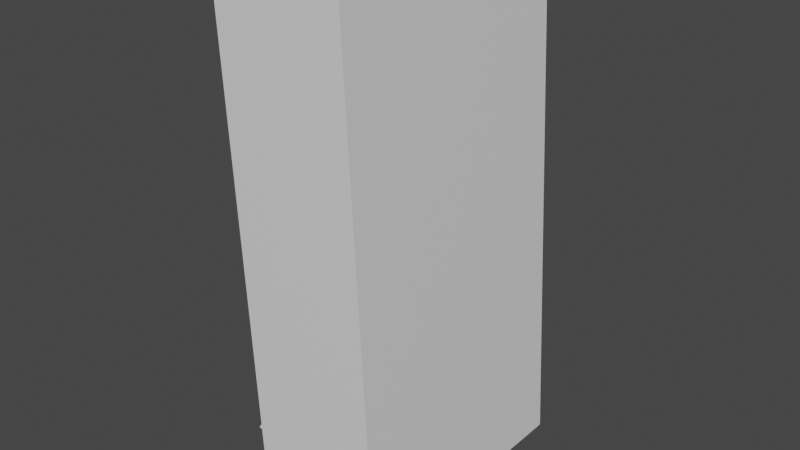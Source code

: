 # Source: 001_load_mesh.blend  (saved by Blender 2.83.18; exported with 4.5.12 LTS)
import bpy
from mathutils import Matrix  # noqa: F401  (used for matrix-valued properties, if any)

bpy.ops.wm.read_factory_settings(use_empty=True)
scene = bpy.context.scene
scene.name = 'Scene'

# ---- collections
col_collection = bpy.data.collections.new('Collection'); scene.collection.children.link(col_collection)
col_debug = bpy.data.collections.new('debug'); scene.collection.children.link(col_debug)

# ---- materials (node trees are filled in below, after node groups)
mat_material = bpy.data.materials.new('Material')
mat_material.alpha_threshold = 0.0
mat_material.use_transparent_shadow = False
mat_material.line_color = (0.0, 0.0, 0.0, 1.0)

# ---- material node trees
mat_material.use_nodes = True; mat_material.node_tree.nodes.clear()
_N = mat_material.node_tree.nodes; _L = mat_material.node_tree.links
n0 = _N.new('ShaderNodeOutputMaterial'); n0.name = 'Material Output'; n0.location = (300, 300)
n1 = _N.new('ShaderNodeBsdfPrincipled'); n1.name = 'Principled BSDF'; n1.location = (10, 300)
n1.distribution = 'GGX'
n1.subsurface_method = 'BURLEY'
n1.inputs[2].default_value = 0.4
n1.inputs[3].default_value = 1.45
n1.inputs[27].default_value = (0.0, 0.0, 0.0, 1.0)
n1.inputs[28].default_value = 1.0
_L.new(n1.outputs[0], n0.inputs[0])
n0.is_active_output = True

# ---- world
world_world = bpy.data.worlds.new('World'); scene.world = world_world
world_world.use_nodes = True; world_world.node_tree.nodes.clear()
_N = world_world.node_tree.nodes; _L = world_world.node_tree.links
n0 = _N.new('ShaderNodeOutputWorld'); n0.name = 'World Output'; n0.location = (300, 300)
n1 = _N.new('ShaderNodeBackground'); n1.name = 'Background'; n1.location = (10, 300)
n1.inputs[0].default_value = (0.05088, 0.05088, 0.05088, 1.0)
_L.new(n1.outputs[0], n0.inputs[0])
n0.is_active_output = True
world_world.color = (0.05088, 0.05088, 0.05088)
world_world.use_sun_shadow = False
world_world.sun_shadow_jitter_overblur = 0.0

# ---- meshes
me_cube = bpy.data.meshes.new('Cube')
me_cube.from_pydata([(8.271, 4.136, 2.068), (8.271, 4.136, -2.068), (8.271, -4.136, 2.068), (8.271, -4.136, -2.068), (-8.271, 4.136, 2.068), (-8.271, 4.136, -2.068), (-8.271, -4.136, 2.068), (-8.271, -4.136, -2.068)], [], [(0, 4, 6, 2), (3, 2, 6, 7), (7, 6, 4, 5), (5, 1, 3, 7), (1, 0, 2, 3), (5, 4, 0, 1)])
_uv = me_cube.uv_layers.new(name='UVMap')
_uv.uv.foreach_set('vector', [0.625, 0.5, 0.875, 0.5, 0.875, 0.75, 0.625, 0.75, 0.375, 0.75, 0.625, 0.75, 0.625, 1.0, 0.375, 1.0, 0.375, 0.0, 0.625, 0.0, 0.625, 0.25, 0.375, 0.25, 0.125, 0.5, 0.375, 0.5, 0.375, 0.75, 0.125, 0.75, 0.375, 0.5, 0.625, 0.5, 0.625, 0.75, 0.375, 0.75, 0.375, 0.25, 0.625, 0.25, 0.625, 0.5, 0.375, 0.5])
me_cube.materials.append(mat_material)
me_cube.use_remesh_preserve_volume = False
me_cube.use_remesh_preserve_attributes = False
me_cube.use_mirror_vertex_groups = False
me_cube.update()
me_cube_001 = bpy.data.meshes.new('Cube.001')
me_cube_001.from_pydata([(-0.075, -0.075, -0.075), (-0.075, -0.075, 0.075), (-0.075, 0.075, -0.075), (-0.075, 0.075, 0.075), (0.075, -0.075, -0.075), (0.075, -0.075, 0.075), (0.075, 0.075, -0.075), (0.075, 0.075, 0.075)], [], [(0, 1, 3, 2), (2, 3, 7, 6), (6, 7, 5, 4), (4, 5, 1, 0), (2, 6, 4, 0), (7, 3, 1, 5)])
_uv = me_cube_001.uv_layers.new(name='UVMap')
_uv.uv.foreach_set('vector', [0.375, 0.0, 0.625, 0.0, 0.625, 0.25, 0.375, 0.25, 0.375, 0.25, 0.625, 0.25, 0.625, 0.5, 0.375, 0.5, 0.375, 0.5, 0.625, 0.5, 0.625, 0.75, 0.375, 0.75, 0.375, 0.75, 0.625, 0.75, 0.625, 1.0, 0.375, 1.0, 0.125, 0.5, 0.375, 0.5, 0.375, 0.75, 0.125, 0.75, 0.625, 0.5, 0.875, 0.5, 0.875, 0.75, 0.625, 0.75])
me_cube_001.use_remesh_fix_poles = True
me_cube_001.use_remesh_preserve_attributes = False
me_cube_001.use_mirror_vertex_groups = False
me_cube_001.update()
me_cube_002 = bpy.data.meshes.new('Cube.002')
me_cube_002.from_pydata([(-0.075, -0.075, -0.075), (-0.075, -0.075, 0.075), (-0.075, 0.075, -0.075), (-0.075, 0.075, 0.075), (0.075, -0.075, -0.075), (0.075, -0.075, 0.075), (0.075, 0.075, -0.075), (0.075, 0.075, 0.075)], [], [(0, 1, 3, 2), (2, 3, 7, 6), (6, 7, 5, 4), (4, 5, 1, 0), (2, 6, 4, 0), (7, 3, 1, 5)])
_uv = me_cube_002.uv_layers.new(name='UVMap')
_uv.uv.foreach_set('vector', [0.375, 0.0, 0.625, 0.0, 0.625, 0.25, 0.375, 0.25, 0.375, 0.25, 0.625, 0.25, 0.625, 0.5, 0.375, 0.5, 0.375, 0.5, 0.625, 0.5, 0.625, 0.75, 0.375, 0.75, 0.375, 0.75, 0.625, 0.75, 0.625, 1.0, 0.375, 1.0, 0.125, 0.5, 0.375, 0.5, 0.375, 0.75, 0.125, 0.75, 0.625, 0.5, 0.875, 0.5, 0.875, 0.75, 0.625, 0.75])
me_cube_002.use_remesh_fix_poles = True
me_cube_002.use_remesh_preserve_attributes = False
me_cube_002.use_mirror_vertex_groups = False
me_cube_002.update()
me_cube_003 = bpy.data.meshes.new('Cube.003')
me_cube_003.from_pydata([(-0.075, -0.075, -0.075), (-0.075, -0.075, 0.075), (-0.075, 0.075, -0.075), (-0.075, 0.075, 0.075), (0.075, -0.075, -0.075), (0.075, -0.075, 0.075), (0.075, 0.075, -0.075), (0.075, 0.075, 0.075)], [], [(0, 1, 3, 2), (2, 3, 7, 6), (6, 7, 5, 4), (4, 5, 1, 0), (2, 6, 4, 0), (7, 3, 1, 5)])
_uv = me_cube_003.uv_layers.new(name='UVMap')
_uv.uv.foreach_set('vector', [0.375, 0.0, 0.625, 0.0, 0.625, 0.25, 0.375, 0.25, 0.375, 0.25, 0.625, 0.25, 0.625, 0.5, 0.375, 0.5, 0.375, 0.5, 0.625, 0.5, 0.625, 0.75, 0.375, 0.75, 0.375, 0.75, 0.625, 0.75, 0.625, 1.0, 0.375, 1.0, 0.125, 0.5, 0.375, 0.5, 0.375, 0.75, 0.125, 0.75, 0.625, 0.5, 0.875, 0.5, 0.875, 0.75, 0.625, 0.75])
me_cube_003.use_remesh_fix_poles = True
me_cube_003.use_remesh_preserve_attributes = False
me_cube_003.use_mirror_vertex_groups = False
me_cube_003.update()
me_cube_004 = bpy.data.meshes.new('Cube.004')
me_cube_004.from_pydata([(-0.075, -0.075, -0.075), (-0.075, -0.075, 0.075), (-0.075, 0.075, -0.075), (-0.075, 0.075, 0.075), (0.075, -0.075, -0.075), (0.075, -0.075, 0.075), (0.075, 0.075, -0.075), (0.075, 0.075, 0.075)], [], [(0, 1, 3, 2), (2, 3, 7, 6), (6, 7, 5, 4), (4, 5, 1, 0), (2, 6, 4, 0), (7, 3, 1, 5)])
_uv = me_cube_004.uv_layers.new(name='UVMap')
_uv.uv.foreach_set('vector', [0.375, 0.0, 0.625, 0.0, 0.625, 0.25, 0.375, 0.25, 0.375, 0.25, 0.625, 0.25, 0.625, 0.5, 0.375, 0.5, 0.375, 0.5, 0.625, 0.5, 0.625, 0.75, 0.375, 0.75, 0.375, 0.75, 0.625, 0.75, 0.625, 1.0, 0.375, 1.0, 0.125, 0.5, 0.375, 0.5, 0.375, 0.75, 0.125, 0.75, 0.625, 0.5, 0.875, 0.5, 0.875, 0.75, 0.625, 0.75])
me_cube_004.use_remesh_fix_poles = True
me_cube_004.use_remesh_preserve_attributes = False
me_cube_004.use_mirror_vertex_groups = False
me_cube_004.update()
me_cube_005 = bpy.data.meshes.new('Cube.005')
me_cube_005.from_pydata([(-0.075, -0.075, -0.075), (-0.075, -0.075, 0.075), (-0.075, 0.075, -0.075), (-0.075, 0.075, 0.075), (0.075, -0.075, -0.075), (0.075, -0.075, 0.075), (0.075, 0.075, -0.075), (0.075, 0.075, 0.075)], [], [(0, 1, 3, 2), (2, 3, 7, 6), (6, 7, 5, 4), (4, 5, 1, 0), (2, 6, 4, 0), (7, 3, 1, 5)])
_uv = me_cube_005.uv_layers.new(name='UVMap')
_uv.uv.foreach_set('vector', [0.375, 0.0, 0.625, 0.0, 0.625, 0.25, 0.375, 0.25, 0.375, 0.25, 0.625, 0.25, 0.625, 0.5, 0.375, 0.5, 0.375, 0.5, 0.625, 0.5, 0.625, 0.75, 0.375, 0.75, 0.375, 0.75, 0.625, 0.75, 0.625, 1.0, 0.375, 1.0, 0.125, 0.5, 0.375, 0.5, 0.375, 0.75, 0.125, 0.75, 0.625, 0.5, 0.875, 0.5, 0.875, 0.75, 0.625, 0.75])
me_cube_005.use_remesh_fix_poles = True
me_cube_005.use_remesh_preserve_attributes = False
me_cube_005.use_mirror_vertex_groups = False
me_cube_005.update()
me_cube_006 = bpy.data.meshes.new('Cube.006')
me_cube_006.from_pydata([(-0.075, -0.075, -0.075), (-0.075, -0.075, 0.075), (-0.075, 0.075, -0.075), (-0.075, 0.075, 0.075), (0.075, -0.075, -0.075), (0.075, -0.075, 0.075), (0.075, 0.075, -0.075), (0.075, 0.075, 0.075)], [], [(0, 1, 3, 2), (2, 3, 7, 6), (6, 7, 5, 4), (4, 5, 1, 0), (2, 6, 4, 0), (7, 3, 1, 5)])
_uv = me_cube_006.uv_layers.new(name='UVMap')
_uv.uv.foreach_set('vector', [0.375, 0.0, 0.625, 0.0, 0.625, 0.25, 0.375, 0.25, 0.375, 0.25, 0.625, 0.25, 0.625, 0.5, 0.375, 0.5, 0.375, 0.5, 0.625, 0.5, 0.625, 0.75, 0.375, 0.75, 0.375, 0.75, 0.625, 0.75, 0.625, 1.0, 0.375, 1.0, 0.125, 0.5, 0.375, 0.5, 0.375, 0.75, 0.125, 0.75, 0.625, 0.5, 0.875, 0.5, 0.875, 0.75, 0.625, 0.75])
me_cube_006.use_remesh_fix_poles = True
me_cube_006.use_remesh_preserve_attributes = False
me_cube_006.use_mirror_vertex_groups = False
me_cube_006.update()
me_cube_007 = bpy.data.meshes.new('Cube.007')
me_cube_007.from_pydata([(-0.075, -0.075, -0.075), (-0.075, -0.075, 0.075), (-0.075, 0.075, -0.075), (-0.075, 0.075, 0.075), (0.075, -0.075, -0.075), (0.075, -0.075, 0.075), (0.075, 0.075, -0.075), (0.075, 0.075, 0.075)], [], [(0, 1, 3, 2), (2, 3, 7, 6), (6, 7, 5, 4), (4, 5, 1, 0), (2, 6, 4, 0), (7, 3, 1, 5)])
_uv = me_cube_007.uv_layers.new(name='UVMap')
_uv.uv.foreach_set('vector', [0.375, 0.0, 0.625, 0.0, 0.625, 0.25, 0.375, 0.25, 0.375, 0.25, 0.625, 0.25, 0.625, 0.5, 0.375, 0.5, 0.375, 0.5, 0.625, 0.5, 0.625, 0.75, 0.375, 0.75, 0.375, 0.75, 0.625, 0.75, 0.625, 1.0, 0.375, 1.0, 0.125, 0.5, 0.375, 0.5, 0.375, 0.75, 0.125, 0.75, 0.625, 0.5, 0.875, 0.5, 0.875, 0.75, 0.625, 0.75])
me_cube_007.use_remesh_fix_poles = True
me_cube_007.use_remesh_preserve_attributes = False
me_cube_007.use_mirror_vertex_groups = False
me_cube_007.update()
me_cube_008 = bpy.data.meshes.new('Cube.008')
me_cube_008.from_pydata([(-0.075, -0.075, -0.075), (-0.075, -0.075, 0.075), (-0.075, 0.075, -0.075), (-0.075, 0.075, 0.075), (0.075, -0.075, -0.075), (0.075, -0.075, 0.075), (0.075, 0.075, -0.075), (0.075, 0.075, 0.075)], [], [(0, 1, 3, 2), (2, 3, 7, 6), (6, 7, 5, 4), (4, 5, 1, 0), (2, 6, 4, 0), (7, 3, 1, 5)])
_uv = me_cube_008.uv_layers.new(name='UVMap')
_uv.uv.foreach_set('vector', [0.375, 0.0, 0.625, 0.0, 0.625, 0.25, 0.375, 0.25, 0.375, 0.25, 0.625, 0.25, 0.625, 0.5, 0.375, 0.5, 0.375, 0.5, 0.625, 0.5, 0.625, 0.75, 0.375, 0.75, 0.375, 0.75, 0.625, 0.75, 0.625, 1.0, 0.375, 1.0, 0.125, 0.5, 0.375, 0.5, 0.375, 0.75, 0.125, 0.75, 0.625, 0.5, 0.875, 0.5, 0.875, 0.75, 0.625, 0.75])
me_cube_008.use_remesh_fix_poles = True
me_cube_008.use_remesh_preserve_attributes = False
me_cube_008.use_mirror_vertex_groups = False
me_cube_008.update()

# ---- objects
ob_cube = bpy.data.objects.new('Cube', me_cube)
ob_debug_0 = bpy.data.objects.new('debug_0', me_cube_001)
ob_debug_1 = bpy.data.objects.new('debug_1', me_cube_002)
ob_debug_2 = bpy.data.objects.new('debug_2', me_cube_003)
ob_debug_3 = bpy.data.objects.new('debug_3', me_cube_004)
ob_debug_4 = bpy.data.objects.new('debug_4', me_cube_005)
ob_debug_5 = bpy.data.objects.new('debug_5', me_cube_006)
ob_debug_6 = bpy.data.objects.new('debug_6', me_cube_007)
ob_debug_7 = bpy.data.objects.new('debug_7', me_cube_008)

# ---- transforms, parenting, visibility, modifiers, constraints
ob_cube.location = (4.0, 4.0, 4.0)
ob_cube.rotation_euler = (0.0, -1.623, 0.0)
ob_cube.scale = (1.96, 1.96, 1.96)
ob_cube.lock_rotations_4d = False
ob_cube.empty_display_type = 'ARROWS'
ob_cube.lineart.crease_threshold = 0.0
ob_debug_0.location = (1.219, 8.79, 14.8)
ob_debug_0.lineart.crease_threshold = 0.0
ob_debug_1.location = (6.983, 8.79, 14.25)
ob_debug_1.lineart.crease_threshold = 0.0
ob_debug_2.location = (1.219, -2.79, 14.8)
ob_debug_2.lineart.crease_threshold = 0.0
ob_debug_3.location = (6.983, -2.79, 14.25)
ob_debug_3.lineart.crease_threshold = 0.0
ob_debug_4.location = (-0.9832, 8.79, -8.252)
ob_debug_4.lineart.crease_threshold = 0.0
ob_debug_5.location = (4.781, 8.79, -8.803)
ob_debug_5.lineart.crease_threshold = 0.0
ob_debug_6.location = (-0.9832, -2.79, -8.252)
ob_debug_6.lineart.crease_threshold = 0.0
ob_debug_7.location = (4.781, -2.79, -8.803)
ob_debug_7.lineart.crease_threshold = 0.0

# ---- collection membership
col_collection.objects.link(ob_cube)
col_debug.objects.link(ob_debug_0)
col_debug.objects.link(ob_debug_1)
col_debug.objects.link(ob_debug_2)
col_debug.objects.link(ob_debug_3)
col_debug.objects.link(ob_debug_4)
col_debug.objects.link(ob_debug_5)
col_debug.objects.link(ob_debug_6)
col_debug.objects.link(ob_debug_7)

# ---- scene / render settings (as saved in the file)
scene.frame_start = 1; scene.frame_end = 50; scene.frame_set(40)
scene.render.engine = 'BLENDER_EEVEE_NEXT'
scene.cycles.use_denoising = False
scene.cycles.samples = 128
scene.cycles.sampling_pattern = 'TABULATED_SOBOL'
scene.cycles.use_adaptive_sampling = False
scene.cycles.use_light_tree = False
scene.view_settings.view_transform = 'Filmic'
bpy.context.view_layer.update()

# ---- added for rendering (the .blend has no active camera and no usable light): camera, sun
cam_auto = bpy.data.cameras.new('AutoCamera')
cam_auto.lens = 50.0
cam_auto.sensor_width = 36.0
cam_auto.clip_end = 1000.0
ob_auto_camera = bpy.data.objects.new('AutoCamera', cam_auto)
scene.collection.objects.link(ob_auto_camera)
ob_auto_camera.location = (39.0037, -38.1022, 32.0681)
ob_auto_camera.rotation_euler = (1.09748, -7.21219e-08, 0.694738)
scene.camera = ob_auto_camera
light_auto_sun = bpy.data.lights.new('AutoSun', 'SUN')
light_auto_sun.energy = 3.0
light_auto_sun.angle = 0.0523599
ob_auto_sun = bpy.data.objects.new('AutoSun', light_auto_sun)
scene.collection.objects.link(ob_auto_sun)
ob_auto_sun.rotation_euler = (0.872665, 0.174533, 0.523599)
bpy.context.view_layer.update()
